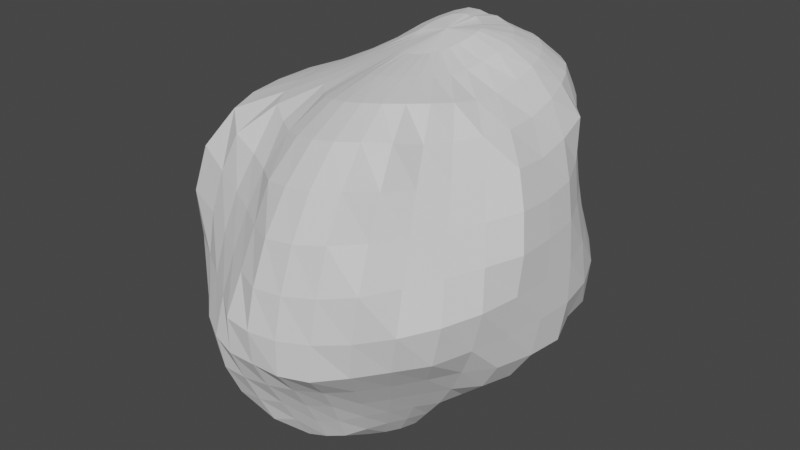 # Source: Meteroid.blend  (saved by Blender 3.6.11; exported with 4.5.12 LTS)
import bpy
from mathutils import Matrix  # noqa: F401  (used for matrix-valued properties, if any)

bpy.ops.wm.read_factory_settings(use_empty=True)
scene = bpy.context.scene
scene.name = 'Scene'

# ---- collections
col_collection = bpy.data.collections.new('Collection'); scene.collection.children.link(col_collection)

# ---- node groups
ng_auto_smooth = bpy.data.node_groups.new('Auto Smooth', 'GeometryNodeTree')
_s = ng_auto_smooth.interface.new_socket(name='Geometry', in_out='OUTPUT', socket_type='NodeSocketGeometry')
_s = ng_auto_smooth.interface.new_socket(name='Geometry', in_out='INPUT', socket_type='NodeSocketGeometry')
_s = ng_auto_smooth.interface.new_socket(name='Angle', in_out='INPUT', socket_type='NodeSocketFloat')
_s.subtype = 'ANGLE'
_s.min_value = 0.0
_s.max_value = 3.142
ng_auto_smooth.is_modifier = True
_N = ng_auto_smooth.nodes; _L = ng_auto_smooth.links
n0 = _N.new('NodeGroupOutput'); n0.name = 'Group Output'; n0.location = (480, -100)
n1 = _N.new('NodeGroupInput'); n1.name = 'Group Input'; n1.location = (-420, -300)
n2 = _N.new('NodeGroupInput'); n2.name = 'Group Input.001'; n2.location = (-60, -100)
n3 = _N.new('GeometryNodeSetShadeSmooth'); n3.name = 'Set Shade Smooth'; n3.location = (120, -100)
n3.domain = 'EDGE'
n4 = _N.new('GeometryNodeSetShadeSmooth'); n4.name = 'Set Shade Smooth.001'; n4.location = (300, -100)
n5 = _N.new('GeometryNodeInputMeshEdgeAngle'); n5.name = 'Edge Angle'; n5.location = (-420, -220)
n6 = _N.new('GeometryNodeInputEdgeSmooth'); n6.name = 'Is Edge Smooth'; n6.location = (-60, -160)
n7 = _N.new('GeometryNodeInputShadeSmooth'); n7.name = 'Is Face Smooth'; n7.location = (-240, -340)
n8 = _N.new('FunctionNodeBooleanMath'); n8.name = 'Boolean Math'; n8.location = (-60, -220)
n9 = _N.new('FunctionNodeCompare'); n9.name = 'Compare'; n9.location = (-240, -180)
n9.operation = 'LESS_EQUAL'
_L.new(n5.outputs[0], n9.inputs[0])
_L.new(n4.outputs[0], n0.inputs[0])
_L.new(n1.outputs[1], n9.inputs[1])
_L.new(n9.outputs[0], n8.inputs[0])
_L.new(n7.outputs[0], n8.inputs[1])
_L.new(n2.outputs[0], n3.inputs[0])
_L.new(n6.outputs[0], n3.inputs[1])
_L.new(n3.outputs[0], n4.inputs[0])
_L.new(n8.outputs[0], n3.inputs[2])
n0.is_active_output = True

# ---- world
world_world = bpy.data.worlds.new('World'); scene.world = world_world
world_world.use_nodes = True; world_world.node_tree.nodes.clear()
_N = world_world.node_tree.nodes; _L = world_world.node_tree.links
n0 = _N.new('ShaderNodeOutputWorld'); n0.name = 'World Output'; n0.location = (300, 300)
n1 = _N.new('ShaderNodeBackground'); n1.name = 'Background'; n1.location = (10, 300)
n1.inputs[0].default_value = (0.05088, 0.05088, 0.05088, 1.0)
_L.new(n1.outputs[0], n0.inputs[0])
n0.is_active_output = True
world_world.color = (0.05088, 0.05088, 0.05088)
world_world.use_sun_shadow = False
world_world.sun_shadow_jitter_overblur = 0.0

# ---- meshes
me_sphere_001 = bpy.data.meshes.new('Sphere.001')
me_sphere_001.from_pydata([(0.04573, 0.9738, 1.154), (0.02849, 1.271, 0.7782), (0.00972, 1.354, 0.3071), (0.006259, 1.299, 0.06054), (0.007338, 1.256, -0.1826), (0.02245, 1.134, -0.6556), (0.0769, 0.5248, 1.312), (0.1149, 0.751, 1.259), (0.1442, 0.9506, 1.154), (0.1647, 1.117, 0.9904), (0.1795, 1.243, 0.7866), (0.1902, 1.355, 0.5612), (0.1839, 1.312, 0.3083), (0.1845, 1.263, 0.05745), (0.1899, 1.227, -0.1901), (0.1967, 1.19, -0.4348), (0.2028, 1.121, -0.6779), (0.2109, 0.9206, -0.9097), (0.1968, 0.6758, -1.089), (0.1495, 0.3902, -1.197), (0.07031, 0.07949, -1.247), (0.1088, 0.506, 1.307), (0.178, 0.7176, 1.255), (0.2396, 0.9108, 1.159), (0.2888, 1.07, 1.002), (0.3254, 1.186, 0.7965), (0.3467, 1.262, 0.5607), (0.3503, 1.259, 0.3062), (0.3579, 1.214, 0.05108), (0.3711, 1.198, -0.2007), (0.3814, 1.193, -0.4502), (0.3847, 1.064, -0.7102), (0.3704, 0.8745, -0.9426), (0.3212, 0.6387, -1.114), (0.2186, 0.3495, -1.19), (0.1109, 0.06379, -1.247), (0.1382, 0.4815, 1.304), (0.2379, 0.6754, 1.257), (0.3281, 0.8493, 1.162), (0.4076, 1.002, 1.016), (0.4631, 1.098, 0.8054), (0.4767, 1.104, 0.5504), (0.4964, 1.112, 0.295), (0.5258, 1.138, 0.04131), (0.5551, 1.155, -0.2134), (0.567, 1.096, -0.4813), (0.5596, 0.9647, -0.7492), (0.5194, 0.7898, -0.9759), (0.4269, 0.5632, -1.126), (0.275, 0.2893, -1.181), (0.1422, 0.03487, -1.244), (0.1666, 0.4546, 1.308), (0.2912, 0.6177, 1.255), (0.4067, 0.7648, 1.159), (0.5131, 0.8975, 1.019), (0.5758, 0.9529, 0.7985), (0.6001, 0.9441, 0.5401), (0.632, 0.9475, 0.2818), (0.6741, 0.9687, 0.02308), (0.7285, 1.012, -0.2363), (0.7374, 0.9382, -0.5207), (0.7105, 0.8197, -0.7829), (0.5844, 0.623, -0.9399), (0.4446, 0.4156, -1.06), (0.3012, 0.2027, -1.152), (0.1599, -0.007086, -1.232), (0.1907, 0.4195, 1.31), (0.3398, 0.551, 1.26), (0.476, 0.6624, 1.157), (0.6023, 0.7615, 1.012), (0.6789, 0.7908, 0.7891), (0.7156, 0.771, 0.5294), (0.7571, 0.7644, 0.2687), (0.8093, 0.7759, 0.004982), (0.8743, 0.8032, -0.2667), (0.8746, 0.7369, -0.5528), (0.7531, 0.5923, -0.7426), (0.6084, 0.4335, -0.8914), (0.4628, 0.2715, -1.018), (0.3168, 0.1078, -1.126), (0.1704, -0.05518, -1.221), (0.0284, 0.2635, 1.305), (0.2113, 0.3789, 1.313), (0.3794, 0.4685, 1.259), (0.5345, 0.541, 1.153), (0.6745, 0.5978, 0.9965), (0.7983, 0.6415, 0.7974), (0.8259, 0.5844, 0.5197), (0.8709, 0.5619, 0.2581), (0.9312, 0.5663, -0.005375), (0.9766, 0.5526, -0.2877), (0.9169, 0.4732, -0.5338), (0.7832, 0.363, -0.7144), (0.6324, 0.2469, -0.8642), (0.4808, 0.129, -0.9951), (0.33, 0.01095, -1.111), (0.1791, -0.1059, -1.214), (0.2244, 0.3286, 1.311), (0.4085, 0.3713, 1.255), (0.5792, 0.3978, 1.143), (0.7279, 0.4057, 0.9713), (0.8424, 0.3915, 0.7429), (0.9184, 0.3622, 0.4936), (0.9693, 0.3325, 0.2493), (1.006, 0.3029, -0.0101), (1.025, 0.2705, -0.2891), (1.0, 0.2265, -0.5565), (0.8272, 0.1396, -0.7144), (0.6566, 0.06207, -0.8555), (0.4964, -0.01364, -0.9863), (0.3415, -0.08795, -1.106), (0.1887, -0.1591, -1.215), (0.2276, 0.2692, 1.302), (0.4199, 0.2544, 1.238), (0.5957, 0.2196, 1.108), (0.7477, 0.168, 0.9264), (0.8718, 0.1147, 0.717), (0.9605, 0.07031, 0.4946), (1.01, 0.03113, 0.2575), (1.028, -0.003138, -0.0003452), (1.022, -0.03245, -0.2705), (0.9878, -0.06172, -0.5305), (0.8604, -0.09338, -0.7256), (0.6693, -0.1246, -0.8563), (0.5032, -0.1582, -0.9863), (0.3496, -0.1905, -1.11), (0.1999, -0.2167, -1.225), (0.2211, 0.2047, 1.288), (0.4108, 0.12, 1.207), (0.595, 0.01726, 1.084), (0.7676, -0.08792, 0.933), (0.9017, -0.1725, 0.7519), (0.9876, -0.2362, 0.5322), (1.037, -0.2874, 0.286), (1.026, -0.3174, 0.019), (0.9899, -0.3374, -0.2491), (0.9338, -0.3515, -0.5), (0.8127, -0.326, -0.7019), (0.6453, -0.3093, -0.8497), (0.4942, -0.3046, -0.99), (0.3524, -0.2995, -1.122), (0.2002, -0.279, -1.233), (0.2072, 0.1402, 1.272), (0.3932, -0.01389, 1.19), (0.5915, -0.1826, 1.097), (0.7356, -0.308, 0.9522), (0.8124, -0.383, 0.7431), (0.8846, -0.4637, 0.5209), (0.9472, -0.5456, 0.2846), (0.997, -0.6223, 0.03487), (0.9342, -0.6256, -0.2413), (0.8264, -0.5693, -0.4654), (0.7131, -0.5192, -0.6652), (0.5972, -0.4827, -0.8443), (0.4743, -0.4517, -1.001), (0.3592, -0.4251, -1.149), (0.1809, -0.3374, -1.231), (0.1869, 0.07944, 1.258), (0.3678, -0.1375, 1.189), (0.571, -0.365, 1.13), (0.6577, -0.4826, 0.953), (0.7271, -0.5872, 0.7471), (0.7907, -0.6897, 0.5232), (0.8525, -0.7932, 0.2866), (0.9158, -0.8974, 0.04042), (0.8452, -0.8836, -0.2476), (0.7233, -0.7789, -0.4543), (0.6157, -0.6984, -0.6491), (0.5145, -0.635, -0.8299), (0.4171, -0.5824, -0.9972), (0.3199, -0.5339, -1.151), (0.1552, -0.3909, -1.23), (0.1614, 0.02613, 1.247), (0.331, -0.244, 1.197), (0.5225, -0.5199, 1.159), (0.594, -0.6673, 0.9805), (0.6476, -0.7934, 0.7688), (0.6984, -0.9145, 0.5381), (0.7508, -1.035, 0.295), (0.7803, -1.124, 0.02774), (0.7067, -1.083, -0.2473), (0.6041, -0.9621, -0.4538), (0.5115, -0.8599, -0.6467), (0.4267, -0.7751, -0.8281), (0.3475, -0.7017, -0.9982), (0.2648, -0.6235, -1.152), (0.1237, -0.4377, -1.231), (0.1309, -0.01702, 1.239), (0.2796, -0.3279, 1.204), (0.4453, -0.6394, 1.173), (0.547, -0.8724, 1.041), (0.5706, -1.004, 0.8094), (0.6045, -1.14, 0.5654), (0.6555, -1.29, 0.3175), (0.6061, -1.298, 0.003331), (0.5514, -1.26, -0.2632), (0.4724, -1.123, -0.4651), (0.3974, -1.002, -0.6545), (0.3326, -0.9031, -0.8373), (0.275, -0.8178, -1.011), (0.2009, -0.6965, -1.156), (0.08718, -0.4762, -1.234), (0.09596, -0.04829, 1.233), (0.2139, -0.3861, 1.205), (0.3441, -0.7197, 1.173), (0.4376, -1.003, 1.062), (0.4829, -1.211, 0.8619), (0.4837, -1.34, 0.5906), (0.4519, -1.402, 0.2812), (0.4119, -1.42, -0.02114), (0.381, -1.411, -0.2853), (0.3212, -1.244, -0.4763), (0.272, -1.119, -0.6681), (0.2303, -1.016, -0.8545), (0.1953, -0.9297, -1.034), (0.1293, -0.7507, -1.163), (0.04676, -0.505, -1.238), (0.05766, -0.06676, 1.227), (0.1368, -0.4168, 1.2), (0.2256, -0.7589, 1.159), (0.2807, -1.047, 1.037), (0.2945, -1.257, 0.8269), (0.2748, -1.389, 0.5506), (0.239, -1.46, 0.2475), (0.2101, -1.492, -0.03886), (0.1929, -1.479, -0.289), (0.1593, -1.324, -0.4863), (0.1308, -1.197, -0.6801), (0.1091, -1.091, -0.8682), (0.09295, -0.9953, -1.048), (0.05016, -0.7849, -1.172), (0.003618, -0.5231, -1.242), (0.01732, -0.07211, 1.223), (0.05247, -0.4198, 1.189), (0.09669, -0.7572, 1.135), (0.1141, -1.041, 1.003), (0.09949, -1.25, 0.7873), (0.06385, -1.386, 0.5132), (0.02726, -1.467, 0.2225), (0.006269, -1.512, -0.0492), (0.0002001, -1.484, -0.288), (-0.008749, -1.373, -0.4987), (-0.01747, -1.255, -0.6973), (-0.02056, -1.147, -0.8876), (-0.02, -1.033, -1.064), (-0.03414, -0.7978, -1.181), (-0.04097, -0.5301, -1.248), (-0.02209, -0.06425, 1.22), (-0.03447, -0.3966, 1.172), (-0.03562, -0.717, 1.105), (-0.05409, -0.9889, 0.9639), (-0.09325, -1.191, 0.7475), (-0.1333, -1.28, 0.4899), (-0.1689, -1.374, 0.2202), (-0.1987, -1.481, -0.05255), (-0.1955, -1.481, -0.2931), (-0.1865, -1.392, -0.5115), (-0.1746, -1.295, -0.7197), (-0.1578, -1.2, -0.9164), (-0.1424, -1.02, -1.077), (-0.1208, -0.7891, -1.192), (-0.08556, -0.5257, -1.253), (-0.05568, -0.04128, 1.22), (-0.1118, -0.3396, 1.15), (-0.164, -0.6423, 1.071), (-0.2161, -0.8946, 0.9237), (-0.2812, -1.048, 0.717), (-0.3305, -1.153, 0.4804), (-0.3659, -1.248, 0.225), (-0.3874, -1.338, -0.03689), (-0.394, -1.414, -0.2918), (-0.3726, -1.378, -0.5243), (-0.3444, -1.291, -0.741), (-0.3097, -1.155, -0.9341), (-0.2658, -0.9767, -1.092), (-0.2064, -0.759, -1.203), (-0.1286, -0.5101, -1.258), (-0.08604, -0.005069, 1.219), (-0.1812, -0.2618, 1.133), (-0.2798, -0.5234, 1.036), (-0.3798, -0.7771, 0.9042), (-0.4807, -0.9355, 0.7194), (-0.5416, -1.038, 0.4896), (-0.5768, -1.126, 0.2361), (-0.5904, -1.206, -0.02762), (-0.5942, -1.291, -0.2901), (-0.5636, -1.26, -0.5323), (-0.5193, -1.184, -0.7583), (-0.461, -1.064, -0.9547), (-0.3851, -0.904, -1.11), (-0.2873, -0.7086, -1.215), (-0.1682, -0.4841, -1.263), (-0.1144, 0.03855, 1.219), (-0.2468, -0.179, 1.128), (-0.3909, -0.4054, 1.031), (-0.5595, -0.6498, 0.9301), (-0.712, -0.8571, 0.7633), (-0.7782, -0.937, 0.5228), (-0.8095, -1.011, 0.2573), (-0.803, -1.069, -0.01951), (-0.7872, -1.123, -0.2933), (-0.7477, -1.101, -0.5481), (-0.6856, -1.038, -0.7817), (-0.6017, -0.9384, -0.9786), (-0.4937, -0.8047, -1.129), (-0.3593, -0.6395, -1.225), (-0.2026, -0.4484, -1.266), (-0.02105, -0.2337, -1.266), (-0.1392, 0.0863, 1.221), (-0.3007, -0.08733, 1.128), (-0.4772, -0.2694, 1.031), (-0.6802, -0.4659, 0.9306), (-0.9176, -0.6797, 0.8237), (-1.046, -0.8296, 0.5838), (-1.08, -0.9132, 0.2901), (-1.023, -0.9275, -0.0125), (-0.9558, -0.9167, -0.2992), (-0.9026, -0.8997, -0.5658), (-0.8262, -0.8561, -0.8046), (-0.7199, -0.7827, -1.0), (-0.5839, -0.6817, -1.144), (-0.4179, -0.5541, -1.233), (-0.2301, -0.4043, -1.268), (-0.1585, 0.1375, 1.226), (-0.3396, 0.01279, 1.132), (-0.537, -0.1189, 1.034), (-0.7611, -0.2607, 0.9328), (-1.023, -0.4161, 0.8307), (-1.154, -0.5336, 0.6006), (-1.198, -0.6243, 0.3141), (-1.077, -0.6231, 0.01233), (-1.004, -0.6305, -0.2739), (-0.9633, -0.6409, -0.5522), (-0.9227, -0.6422, -0.8163), (-0.8031, -0.6011, -1.011), (-0.6479, -0.539, -1.15), (-0.4593, -0.4553, -1.235), (-0.2491, -0.3535, -1.269), (-0.172, 0.1924, 1.237), (-0.3623, 0.1199, 1.142), (-0.5699, 0.04192, 1.04), (-0.8038, -0.04185, 0.9355), (-1.072, -0.1332, 0.8315), (-1.18, -0.2168, 0.5958), (-1.157, -0.2749, 0.3078), (-1.082, -0.3099, 0.02215), (-1.019, -0.3409, -0.2561), (-0.9776, -0.3718, -0.5306), (-0.9622, -0.4035, -0.8069), (-0.8417, -0.4, -1.004), (-0.6795, -0.3816, -1.145), (-0.4806, -0.3469, -1.231), (-0.2585, -0.2977, -1.267), (-0.1768, 0.2536, 1.26), (-0.3678, 0.2325, 1.157), (-0.5763, 0.2085, 1.049), (-0.8119, 0.1848, 0.9371), (-1.08, 0.1661, 0.8304), (-1.181, 0.1121, 0.5941), (-1.148, 0.05405, 0.2992), (-1.076, -0.0005816, 0.02463), (-1.011, -0.05141, -0.2422), (-0.9646, -0.1012, -0.5068), (-0.9445, -0.1509, -0.7748), (-0.8335, -0.1877, -0.9776), (-0.6764, -0.2155, -1.127), (-0.4804, -0.2329, -1.22), (-0.2576, -0.239, -1.264), (-0.1682, 0.3169, 1.279), (-0.3557, 0.3481, 1.179), (-0.5555, 0.3747, 1.061), (-0.7859, 0.4066, 0.9329), (-1.01, 0.4366, 0.7889), (-1.137, 0.4283, 0.564), (-1.152, 0.3812, 0.2724), (-1.063, 0.305, 0.01949), (-0.9849, 0.2371, -0.2304), (-0.9243, 0.1695, -0.4793), (-0.881, 0.1012, -0.7273), (-0.747, 0.01719, -0.9112), (-0.6075, -0.05441, -1.071), (-0.4583, -0.1173, -1.205), (-0.2466, -0.1796, -1.259), (-0.1511, 0.3771, 1.295), (-0.3309, 0.4682, 1.22), (-0.5036, 0.5351, 1.081), (-0.6901, 0.5946, 0.9202), (-0.8768, 0.6464, 0.7455), (-0.9372, 0.6165, 0.5239), (-0.9746, 0.5946, 0.2732), (-1.009, 0.5959, 0.02131), (-0.9403, 0.5254, -0.2194), (-0.8663, 0.4409, -0.4524), (-0.7787, 0.3292, -0.676), (-0.6549, 0.2057, -0.8609), (-0.5264, 0.09183, -1.023), (-0.3942, -0.01284, -1.164), (-0.2259, -0.1218, -1.254), (-0.1271, 0.4319, 1.31), (-0.2843, 0.5773, 1.252), (-0.4397, 0.6954, 1.126), (-0.5812, 0.7772, 0.9365), (-0.6973, 0.8066, 0.7355), (-0.7606, 0.7967, 0.5128), (-0.7994, 0.7844, 0.2751), (-0.8219, 0.7778, 0.03372), (-0.8181, 0.7707, -0.2042), (-0.7682, 0.6804, -0.4344), (-0.6897, 0.5524, -0.6519), (-0.5666, 0.384, -0.8327), (-0.447, 0.228, -0.9942), (-0.3275, 0.08023, -1.136), (-0.1965, -0.06772, -1.249), (-0.09745, 0.4786, 1.321), (-0.2261, 0.6707, 1.279), (-0.3559, 0.8308, 1.163), (-0.4736, 0.9408, 0.971), (-0.567, 0.9998, 0.7471), (-0.6086, 0.979, 0.5167), (-0.6404, 0.9684, 0.2807), (-0.661, 0.96, 0.04272), (-0.6701, 0.9501, -0.1937), (-0.6533, 0.8905, -0.4258), (-0.5875, 0.7524, -0.6413), (-0.4742, 0.5493, -0.823), (-0.3666, 0.3555, -0.9845), (-0.264, 0.1685, -1.126), (-0.1595, -0.01932, -1.245), (-0.06363, 0.512, 1.325), (-0.1597, 0.7411, 1.296), (-0.2581, 0.9182, 1.174), (-0.3498, 1.046, 0.9823), (-0.4328, 1.152, 0.7632), (-0.4662, 1.151, 0.5263), (-0.4924, 1.15, 0.2884), (-0.5117, 1.144, 0.05013), (-0.5299, 1.145, -0.1868), (-0.5133, 1.063, -0.4189), (-0.4594, 0.9092, -0.6379), (-0.374, 0.7037, -0.8316), (-0.2802, 0.4754, -0.9933), (-0.1971, 0.253, -1.134), (-0.1169, 0.0214, -1.242), (-0.02803, 0.5327, 1.326), (-0.0898, 0.7715, 1.287), (-0.1565, 0.9591, 1.164), (-0.221, 1.102, 0.9788), (-0.2793, 1.223, 0.7662), (-0.3287, 1.319, 0.5367), (-0.3508, 1.337, 0.2963), (-0.3611, 1.314, 0.05626), (-0.3723, 1.302, -0.182), (-0.3531, 1.191, -0.4143), (-0.3122, 1.027, -0.6383), (-0.2528, 0.8278, -0.8464), (-0.1808, 0.5863, -1.02), (-0.1197, 0.3343, -1.16), (-0.07062, 0.05275, -1.242), (0.007032, 0.5354, 1.316), (-0.02072, 0.7752, 1.27), (-0.05532, 0.9725, 1.153), (-0.09195, 1.13, 0.9759), (-0.1255, 1.261, 0.7696), (-0.1547, 1.365, 0.5434), (-0.172, 1.393, 0.3032), (-0.1765, 1.324, 0.0602), (-0.1794, 1.286, -0.1794), (-0.176, 1.26, -0.4134), (-0.1505, 1.103, -0.6432), (-0.1068, 0.8966, -0.8606), (-0.05995, 0.6538, -1.043), (-0.02961, 0.376, -1.17), (-0.02279, 0.07339, -1.243), (0.04368, 0.5401, 1.323), (0.04927, 0.7755, 1.271), (0.03719, 1.14, 0.9832), (0.0195, 1.388, 0.5547), (0.01257, 1.212, -0.4214), (0.04959, 0.9279, -0.8818), (0.0678, 0.6807, -1.065), (0.06081, 0.3946, -1.183), (0.02475, 0.08244, -1.245)], [], [(2, 476, 11, 12), (481, 480, 19, 20), (3, 2, 12, 13), (473, 81, 6), (307, 481, 20), (4, 3, 13, 14), (474, 473, 6, 7), (477, 4, 14, 15), (0, 474, 7, 8), (5, 477, 15, 16), (475, 0, 8, 9), (478, 5, 16, 17), (1, 475, 9, 10), (479, 478, 17, 18), (476, 1, 10, 11), (480, 479, 18, 19), (18, 17, 32, 33), (11, 10, 25, 26), (19, 18, 33, 34), (12, 11, 26, 27), (20, 19, 34, 35), (13, 12, 27, 28), (6, 81, 21), (307, 20, 35), (14, 13, 28, 29), (7, 6, 21, 22), (15, 14, 29, 30), (8, 7, 22, 23), (16, 15, 30, 31), (9, 8, 23, 24), (17, 16, 31, 32), (10, 9, 24, 25), (30, 29, 44, 45), (23, 22, 37, 38), (31, 30, 45, 46), (24, 23, 38, 39), (32, 31, 46, 47), (25, 24, 39, 40), (33, 32, 47, 48), (26, 25, 40, 41), (34, 33, 48, 49), (27, 26, 41, 42), (35, 34, 49, 50), (28, 27, 42, 43), (21, 81, 36), (307, 35, 50), (29, 28, 43, 44), (22, 21, 36, 37), (49, 48, 63, 64), (42, 41, 56, 57), (50, 49, 64, 65), (43, 42, 57, 58), (36, 81, 51), (307, 50, 65), (44, 43, 58, 59), (37, 36, 51, 52), (45, 44, 59, 60), (38, 37, 52, 53), (46, 45, 60, 61), (39, 38, 53, 54), (47, 46, 61, 62), (40, 39, 54, 55), (48, 47, 62, 63), (41, 40, 55, 56), (53, 52, 67, 68), (61, 60, 75, 76), (54, 53, 68, 69), (62, 61, 76, 77), (55, 54, 69, 70), (63, 62, 77, 78), (56, 55, 70, 71), (64, 63, 78, 79), (57, 56, 71, 72), (65, 64, 79, 80), (58, 57, 72, 73), (51, 81, 66), (307, 65, 80), (59, 58, 73, 74), (52, 51, 66, 67), (60, 59, 74, 75), (72, 71, 87, 88), (80, 79, 95, 96), (73, 72, 88, 89), (66, 81, 82), (307, 80, 96), (74, 73, 89, 90), (67, 66, 82, 83), (75, 74, 90, 91), (68, 67, 83, 84), (76, 75, 91, 92), (69, 68, 84, 85), (77, 76, 92, 93), (70, 69, 85, 86), (78, 77, 93, 94), (71, 70, 86, 87), (79, 78, 94, 95), (92, 91, 106, 107), (85, 84, 99, 100), (93, 92, 107, 108), (86, 85, 100, 101), (94, 93, 108, 109), (87, 86, 101, 102), (95, 94, 109, 110), (88, 87, 102, 103), (96, 95, 110, 111), (89, 88, 103, 104), (82, 81, 97), (307, 96, 111), (90, 89, 104, 105), (83, 82, 97, 98), (91, 90, 105, 106), (84, 83, 98, 99), (111, 110, 125, 126), (104, 103, 118, 119), (97, 81, 112), (307, 111, 126), (105, 104, 119, 120), (98, 97, 112, 113), (106, 105, 120, 121), (99, 98, 113, 114), (107, 106, 121, 122), (100, 99, 114, 115), (108, 107, 122, 123), (101, 100, 115, 116), (109, 108, 123, 124), (102, 101, 116, 117), (110, 109, 124, 125), (103, 102, 117, 118), (115, 114, 129, 130), (123, 122, 137, 138), (116, 115, 130, 131), (124, 123, 138, 139), (117, 116, 131, 132), (125, 124, 139, 140), (118, 117, 132, 133), (126, 125, 140, 141), (119, 118, 133, 134), (112, 81, 127), (307, 126, 141), (120, 119, 134, 135), (113, 112, 127, 128), (121, 120, 135, 136), (114, 113, 128, 129), (122, 121, 136, 137), (134, 133, 148, 149), (127, 81, 142), (307, 141, 156), (135, 134, 149, 150), (128, 127, 142, 143), (136, 135, 150, 151), (129, 128, 143, 144), (137, 136, 151, 152), (130, 129, 144, 145), (138, 137, 152, 153), (131, 130, 145, 146), (139, 138, 153, 154), (132, 131, 146, 147), (140, 139, 154, 155), (133, 132, 147, 148), (141, 140, 155, 156), (153, 152, 167, 168), (146, 145, 160, 161), (154, 153, 168, 169), (147, 146, 161, 162), (155, 154, 169, 170), (148, 147, 162, 163), (156, 155, 170, 171), (149, 148, 163, 164), (142, 81, 157), (307, 156, 171), (150, 149, 164, 165), (143, 142, 157, 158), (151, 150, 165, 166), (144, 143, 158, 159), (152, 151, 166, 167), (145, 144, 159, 160), (307, 171, 186), (165, 164, 179, 180), (158, 157, 172, 173), (166, 165, 180, 181), (159, 158, 173, 174), (167, 166, 181, 182), (160, 159, 174, 175), (168, 167, 182, 183), (161, 160, 175, 176), (169, 168, 183, 184), (162, 161, 176, 177), (170, 169, 184, 185), (163, 162, 177, 178), (171, 170, 185, 186), (164, 163, 178, 179), (157, 81, 172), (184, 183, 198, 199), (177, 176, 191, 192), (185, 184, 199, 200), (178, 177, 192, 193), (186, 185, 200, 201), (179, 178, 193, 194), (172, 81, 187), (307, 186, 201), (180, 179, 194, 195), (173, 172, 187, 188), (181, 180, 195, 196), (174, 173, 188, 189), (182, 181, 196, 197), (175, 174, 189, 190), (183, 182, 197, 198), (176, 175, 190, 191), (188, 187, 202, 203), (196, 195, 210, 211), (189, 188, 203, 204), (197, 196, 211, 212), (190, 189, 204, 205), (198, 197, 212, 213), (191, 190, 205, 206), (199, 198, 213, 214), (192, 191, 206, 207), (200, 199, 214, 215), (193, 192, 207, 208), (201, 200, 215, 216), (194, 193, 208, 209), (187, 81, 202), (307, 201, 216), (195, 194, 209, 210), (207, 206, 221, 222), (215, 214, 229, 230), (208, 207, 222, 223), (216, 215, 230, 231), (209, 208, 223, 224), (202, 81, 217), (307, 216, 231), (210, 209, 224, 225), (203, 202, 217, 218), (211, 210, 225, 226), (204, 203, 218, 219), (212, 211, 226, 227), (205, 204, 219, 220), (213, 212, 227, 228), (206, 205, 220, 221), (214, 213, 228, 229), (226, 225, 240, 241), (219, 218, 233, 234), (227, 226, 241, 242), (220, 219, 234, 235), (228, 227, 242, 243), (221, 220, 235, 236), (229, 228, 243, 244), (222, 221, 236, 237), (230, 229, 244, 245), (223, 222, 237, 238), (231, 230, 245, 246), (224, 223, 238, 239), (217, 81, 232), (307, 231, 246), (225, 224, 239, 240), (218, 217, 232, 233), (245, 244, 259, 260), (238, 237, 252, 253), (246, 245, 260, 261), (239, 238, 253, 254), (232, 81, 247), (307, 246, 261), (240, 239, 254, 255), (233, 232, 247, 248), (241, 240, 255, 256), (234, 233, 248, 249), (242, 241, 256, 257), (235, 234, 249, 250), (243, 242, 257, 258), (236, 235, 250, 251), (244, 243, 258, 259), (237, 236, 251, 252), (249, 248, 263, 264), (257, 256, 271, 272), (250, 249, 264, 265), (258, 257, 272, 273), (251, 250, 265, 266), (259, 258, 273, 274), (252, 251, 266, 267), (260, 259, 274, 275), (253, 252, 267, 268), (261, 260, 275, 276), (254, 253, 268, 269), (247, 81, 262), (307, 261, 276), (255, 254, 269, 270), (248, 247, 262, 263), (256, 255, 270, 271), (268, 267, 282, 283), (276, 275, 290, 291), (269, 268, 283, 284), (262, 81, 277), (307, 276, 291), (270, 269, 284, 285), (263, 262, 277, 278), (271, 270, 285, 286), (264, 263, 278, 279), (272, 271, 286, 287), (265, 264, 279, 280), (273, 272, 287, 288), (266, 265, 280, 281), (274, 273, 288, 289), (267, 266, 281, 282), (275, 274, 289, 290), (287, 286, 301, 302), (280, 279, 294, 295), (288, 287, 302, 303), (281, 280, 295, 296), (289, 288, 303, 304), (282, 281, 296, 297), (290, 289, 304, 305), (283, 282, 297, 298), (291, 290, 305, 306), (284, 283, 298, 299), (277, 81, 292), (307, 291, 306), (285, 284, 299, 300), (278, 277, 292, 293), (286, 285, 300, 301), (279, 278, 293, 294), (306, 305, 321, 322), (299, 298, 314, 315), (292, 81, 308), (307, 306, 322), (300, 299, 315, 316), (293, 292, 308, 309), (301, 300, 316, 317), (294, 293, 309, 310), (302, 301, 317, 318), (295, 294, 310, 311), (303, 302, 318, 319), (296, 295, 311, 312), (304, 303, 319, 320), (297, 296, 312, 313), (305, 304, 320, 321), (298, 297, 313, 314), (319, 318, 333, 334), (312, 311, 326, 327), (320, 319, 334, 335), (313, 312, 327, 328), (321, 320, 335, 336), (314, 313, 328, 329), (322, 321, 336, 337), (315, 314, 329, 330), (308, 81, 323), (307, 322, 337), (316, 315, 330, 331), (309, 308, 323, 324), (317, 316, 331, 332), (310, 309, 324, 325), (318, 317, 332, 333), (311, 310, 325, 326), (323, 81, 338), (307, 337, 352), (331, 330, 345, 346), (324, 323, 338, 339), (332, 331, 346, 347), (325, 324, 339, 340), (333, 332, 347, 348), (326, 325, 340, 341), (334, 333, 348, 349), (327, 326, 341, 342), (335, 334, 349, 350), (328, 327, 342, 343), (336, 335, 350, 351), (329, 328, 343, 344), (337, 336, 351, 352), (330, 329, 344, 345), (342, 341, 356, 357), (350, 349, 364, 365), (343, 342, 357, 358), (351, 350, 365, 366), (344, 343, 358, 359), (352, 351, 366, 367), (345, 344, 359, 360), (338, 81, 353), (307, 352, 367), (346, 345, 360, 361), (339, 338, 353, 354), (347, 346, 361, 362), (340, 339, 354, 355), (348, 347, 362, 363), (341, 340, 355, 356), (349, 348, 363, 364), (361, 360, 375, 376), (354, 353, 368, 369), (362, 361, 376, 377), (355, 354, 369, 370), (363, 362, 377, 378), (356, 355, 370, 371), (364, 363, 378, 379), (357, 356, 371, 372), (365, 364, 379, 380), (358, 357, 372, 373), (366, 365, 380, 381), (359, 358, 373, 374), (367, 366, 381, 382), (360, 359, 374, 375), (353, 81, 368), (307, 367, 382), (380, 379, 394, 395), (373, 372, 387, 388), (381, 380, 395, 396), (374, 373, 388, 389), (382, 381, 396, 397), (375, 374, 389, 390), (368, 81, 383), (307, 382, 397), (376, 375, 390, 391), (369, 368, 383, 384), (377, 376, 391, 392), (370, 369, 384, 385), (378, 377, 392, 393), (371, 370, 385, 386), (379, 378, 393, 394), (372, 371, 386, 387), (384, 383, 398, 399), (392, 391, 406, 407), (385, 384, 399, 400), (393, 392, 407, 408), (386, 385, 400, 401), (394, 393, 408, 409), (387, 386, 401, 402), (395, 394, 409, 410), (388, 387, 402, 403), (396, 395, 410, 411), (389, 388, 403, 404), (397, 396, 411, 412), (390, 389, 404, 405), (383, 81, 398), (307, 397, 412), (391, 390, 405, 406), (403, 402, 417, 418), (411, 410, 425, 426), (404, 403, 418, 419), (412, 411, 426, 427), (405, 404, 419, 420), (398, 81, 413), (307, 412, 427), (406, 405, 420, 421), (399, 398, 413, 414), (407, 406, 421, 422), (400, 399, 414, 415), (408, 407, 422, 423), (401, 400, 415, 416), (409, 408, 423, 424), (402, 401, 416, 417), (410, 409, 424, 425), (422, 421, 436, 437), (415, 414, 429, 430), (423, 422, 437, 438), (416, 415, 430, 431), (424, 423, 438, 439), (417, 416, 431, 432), (425, 424, 439, 440), (418, 417, 432, 433), (426, 425, 440, 441), (419, 418, 433, 434), (427, 426, 441, 442), (420, 419, 434, 435), (413, 81, 428), (307, 427, 442), (421, 420, 435, 436), (414, 413, 428, 429), (441, 440, 455, 456), (434, 433, 448, 449), (442, 441, 456, 457), (435, 434, 449, 450), (428, 81, 443), (307, 442, 457), (436, 435, 450, 451), (429, 428, 443, 444), (437, 436, 451, 452), (430, 429, 444, 445), (438, 437, 452, 453), (431, 430, 445, 446), (439, 438, 453, 454), (432, 431, 446, 447), (440, 439, 454, 455), (433, 432, 447, 448), (453, 452, 467, 468), (446, 445, 460, 461), (454, 453, 468, 469), (447, 446, 461, 462), (455, 454, 469, 470), (448, 447, 462, 463), (456, 455, 470, 471), (449, 448, 463, 464), (457, 456, 471, 472), (450, 449, 464, 465), (443, 81, 458), (307, 457, 472), (451, 450, 465, 466), (444, 443, 458, 459), (452, 451, 466, 467), (445, 444, 459, 460), (472, 471, 480, 481), (465, 464, 2, 3), (458, 81, 473), (307, 472, 481), (466, 465, 3, 4), (459, 458, 473, 474), (467, 466, 4, 477), (460, 459, 474, 0), (468, 467, 477, 5), (461, 460, 0, 475), (469, 468, 5, 478), (462, 461, 475, 1), (470, 469, 478, 479), (463, 462, 1, 476), (471, 470, 479, 480), (464, 463, 476, 2)])
_uv = me_sphere_001.uv_layers.new(name='UVMap')
_uv.uv.foreach_set('vector', [0.5216, 0.1162, 0.5266, 0.08263, 0.5542, 0.08471, 0.5498, 0.1172, 0.529, 0.4348, 0.5286, 0.4014, 0.5425, 0.4038, 0.5361, 0.4354, 0.5185, 0.1549, 0.5216, 0.1162, 0.5498, 0.1172, 0.5472, 0.1573, 0.1907, 0.1255, 0.1904, 0.1694, 0.1858, 0.128, 0.5284, 0.463, 0.529, 0.4348, 0.5361, 0.4354, 0.5158, 0.1919, 0.5185, 0.1549, 0.5472, 0.1573, 0.5448, 0.1944, 0.1945, 0.08995, 0.1907, 0.1255, 0.1858, 0.128, 0.1845, 0.09375, 0.5137, 0.2281, 0.5158, 0.1919, 0.5448, 0.1944, 0.5423, 0.2296, 0.2017, 0.06202, 0.1945, 0.08995, 0.1845, 0.09375, 0.1863, 0.06512, 0.5143, 0.2694, 0.5137, 0.2281, 0.5423, 0.2296, 0.5426, 0.2739, 0.2114, 0.04066, 0.2017, 0.06202, 0.1863, 0.06512, 0.1911, 0.04332, 0.5197, 0.3171, 0.5143, 0.2694, 0.5426, 0.2739, 0.5447, 0.3218, 0.534, 0.06133, 0.5414, 0.04372, 0.562, 0.04481, 0.5584, 0.06269, 0.5252, 0.3621, 0.5197, 0.3171, 0.5447, 0.3218, 0.5452, 0.3661, 0.5266, 0.08263, 0.534, 0.06133, 0.5584, 0.06269, 0.5542, 0.08471, 0.5286, 0.4014, 0.5252, 0.3621, 0.5452, 0.3661, 0.5425, 0.4038, 0.5452, 0.3661, 0.5447, 0.3218, 0.5703, 0.3303, 0.5652, 0.3727, 0.5542, 0.08471, 0.5584, 0.06269, 0.5827, 0.06621, 0.5808, 0.09256, 0.5425, 0.4038, 0.5452, 0.3661, 0.5652, 0.3727, 0.5559, 0.4078, 0.5498, 0.1172, 0.5542, 0.08471, 0.5808, 0.09256, 0.5774, 0.1249, 0.5361, 0.4354, 0.5425, 0.4038, 0.5559, 0.4078, 0.543, 0.437, 0.5472, 0.1573, 0.5498, 0.1172, 0.5774, 0.1249, 0.5755, 0.1628, 0.1858, 0.128, 0.1904, 0.1694, 0.1808, 0.1309, 0.5284, 0.463, 0.5361, 0.4354, 0.543, 0.437, 0.5448, 0.1944, 0.5472, 0.1573, 0.5755, 0.1628, 0.5741, 0.1991, 0.1845, 0.09375, 0.1858, 0.128, 0.1808, 0.1309, 0.1746, 0.09875, 0.5423, 0.2296, 0.5448, 0.1944, 0.5741, 0.1991, 0.5722, 0.2355, 0.1863, 0.06512, 0.1845, 0.09375, 0.1746, 0.09875, 0.1709, 0.07071, 0.5426, 0.2739, 0.5423, 0.2296, 0.5722, 0.2355, 0.5719, 0.2832, 0.1911, 0.04332, 0.1863, 0.06512, 0.1709, 0.07071, 0.171, 0.04964, 0.5447, 0.3218, 0.5426, 0.2739, 0.5719, 0.2832, 0.5703, 0.3303, 0.5584, 0.06269, 0.562, 0.04481, 0.5827, 0.04723, 0.5827, 0.06621, 0.5722, 0.2355, 0.5741, 0.1991, 0.6042, 0.2065, 0.6033, 0.2496, 0.1709, 0.07071, 0.1746, 0.09875, 0.1647, 0.105, 0.1564, 0.07978, 0.5719, 0.2832, 0.5722, 0.2355, 0.6033, 0.2496, 0.6009, 0.2969, 0.171, 0.04964, 0.1709, 0.07071, 0.1564, 0.07978, 0.1513, 0.05934, 0.5703, 0.3303, 0.5719, 0.2832, 0.6009, 0.2969, 0.595, 0.342, 0.8035, 0.5289, 0.8354, 0.5476, 0.8301, 0.5567, 0.7962, 0.5408, 0.5652, 0.3727, 0.5703, 0.3303, 0.595, 0.342, 0.584, 0.3813, 0.5808, 0.09256, 0.5827, 0.06621, 0.6064, 0.07237, 0.6052, 0.1055, 0.5559, 0.4078, 0.5652, 0.3727, 0.584, 0.3813, 0.568, 0.4129, 0.5774, 0.1249, 0.5808, 0.09256, 0.6052, 0.1055, 0.6041, 0.1394, 0.543, 0.437, 0.5559, 0.4078, 0.568, 0.4129, 0.5493, 0.4394, 0.5755, 0.1628, 0.5774, 0.1249, 0.6041, 0.1394, 0.6037, 0.173, 0.1808, 0.1309, 0.1904, 0.1694, 0.1761, 0.1347, 0.5284, 0.463, 0.543, 0.437, 0.5493, 0.4394, 0.5741, 0.1991, 0.5755, 0.1628, 0.6037, 0.173, 0.6042, 0.2065, 0.1746, 0.09875, 0.1808, 0.1309, 0.1761, 0.1347, 0.1647, 0.105, 0.7951, 0.4676, 0.7657, 0.485, 0.7593, 0.4696, 0.79, 0.4582, 0.7191, 0.5351, 0.7579, 0.5377, 0.7486, 0.559, 0.7082, 0.5585, 0.8268, 0.443, 0.7951, 0.4676, 0.79, 0.4582, 0.8232, 0.4398, 0.68, 0.532, 0.7191, 0.5351, 0.7082, 0.5585, 0.6676, 0.5564, 0.1761, 0.1347, 0.1904, 0.1694, 0.1712, 0.1386, 0.86, 0.4157, 0.8268, 0.443, 0.8232, 0.4398, 0.6409, 0.5289, 0.68, 0.532, 0.6676, 0.5564, 0.6263, 0.5514, 0.1647, 0.105, 0.1761, 0.1347, 0.1712, 0.1386, 0.1559, 0.1138, 0.6033, 0.2496, 0.6042, 0.2065, 0.6342, 0.223, 0.6329, 0.268, 0.1564, 0.07978, 0.1647, 0.105, 0.1559, 0.1138, 0.1434, 0.09266, 0.6009, 0.2969, 0.6033, 0.2496, 0.6329, 0.268, 0.6279, 0.3138, 0.8301, 0.5567, 0.8556, 0.5819, 0.8502, 0.5941, 0.8238, 0.5716, 0.595, 0.342, 0.6009, 0.2969, 0.6279, 0.3138, 0.6175, 0.3559, 0.7962, 0.5408, 0.8301, 0.5567, 0.8238, 0.5716, 0.7888, 0.558, 0.584, 0.3813, 0.595, 0.342, 0.6175, 0.3559, 0.596, 0.3875, 0.6052, 0.1055, 0.6064, 0.07237, 0.629, 0.08164, 0.6293, 0.1182, 0.1434, 0.09266, 0.1559, 0.1138, 0.1474, 0.1239, 0.1315, 0.1084, 0.6279, 0.3138, 0.6329, 0.268, 0.6588, 0.289, 0.6509, 0.3323, 0.8238, 0.5716, 0.8502, 0.5941, 0.8452, 0.6093, 0.8168, 0.5918, 0.6175, 0.3559, 0.6279, 0.3138, 0.6509, 0.3323, 0.6273, 0.365, 0.7888, 0.558, 0.8238, 0.5716, 0.8168, 0.5918, 0.7816, 0.5791, 0.7593, 0.4696, 0.7256, 0.4817, 0.7239, 0.4567, 0.7567, 0.4521, 0.7486, 0.559, 0.7888, 0.558, 0.7816, 0.5791, 0.7393, 0.582, 0.79, 0.4582, 0.7593, 0.4696, 0.7567, 0.4521, 0.7878, 0.4465, 0.7082, 0.5585, 0.7486, 0.559, 0.7393, 0.582, 0.6976, 0.5838, 0.8232, 0.4398, 0.79, 0.4582, 0.7878, 0.4465, 0.821, 0.4354, 0.6676, 0.5564, 0.7082, 0.5585, 0.6976, 0.5838, 0.6557, 0.5838, 0.1712, 0.1386, 0.1904, 0.1694, 0.167, 0.144, 0.86, 0.4157, 0.8232, 0.4398, 0.821, 0.4354, 0.6263, 0.5514, 0.6676, 0.5564, 0.6557, 0.5838, 0.6121, 0.5823, 0.1559, 0.1138, 0.1712, 0.1386, 0.167, 0.144, 0.1474, 0.1239, 0.6329, 0.268, 0.6342, 0.223, 0.6612, 0.2442, 0.6588, 0.289, 0.6976, 0.5838, 0.7393, 0.582, 0.7294, 0.6081, 0.6872, 0.6113, 0.821, 0.4354, 0.7878, 0.4465, 0.7864, 0.436, 0.8202, 0.43, 0.6557, 0.5838, 0.6976, 0.5838, 0.6872, 0.6113, 0.6456, 0.6152, 0.167, 0.144, 0.1904, 0.1694, 0.1633, 0.1501, 0.86, 0.4157, 0.821, 0.4354, 0.8202, 0.43, 0.6121, 0.5823, 0.6557, 0.5838, 0.6456, 0.6152, 0.6017, 0.6205, 0.1474, 0.1239, 0.167, 0.144, 0.1633, 0.1501, 0.1404, 0.1366, 0.569, 0.5927, 0.6121, 0.5823, 0.6017, 0.6205, 0.56, 0.6291, 0.8452, 0.6093, 0.8679, 0.6289, 0.865, 0.6413, 0.8405, 0.6276, 0.5327, 0.609, 0.569, 0.5927, 0.56, 0.6291, 0.5371, 0.648, 0.8168, 0.5918, 0.8452, 0.6093, 0.8405, 0.6276, 0.8094, 0.6166, 0.7239, 0.4567, 0.6897, 0.4587, 0.692, 0.4291, 0.7243, 0.4334, 0.7816, 0.5791, 0.8168, 0.5918, 0.8094, 0.6166, 0.7728, 0.608, 0.7567, 0.4521, 0.7239, 0.4567, 0.7243, 0.4334, 0.7558, 0.4354, 0.7393, 0.582, 0.7816, 0.5791, 0.7728, 0.608, 0.7294, 0.6081, 0.7878, 0.4465, 0.7567, 0.4521, 0.7558, 0.4354, 0.7864, 0.436, 0.5371, 0.648, 0.56, 0.6291, 0.5581, 0.6716, 0.5377, 0.6864, 0.8094, 0.6166, 0.8405, 0.6276, 0.8357, 0.6496, 0.8015, 0.6463, 0.7243, 0.4334, 0.692, 0.4291, 0.6942, 0.403, 0.7256, 0.4123, 0.7728, 0.608, 0.8094, 0.6166, 0.8015, 0.6463, 0.7609, 0.647, 0.7558, 0.4354, 0.7243, 0.4334, 0.7256, 0.4123, 0.7561, 0.42, 0.7294, 0.6081, 0.7728, 0.608, 0.7609, 0.647, 0.7195, 0.6508, 0.07727, 0.5082, 0.07402, 0.4742, 0.08745, 0.477, 0.08858, 0.5099, 0.6872, 0.6113, 0.7294, 0.6081, 0.7195, 0.6508, 0.6803, 0.6549, 0.07402, 0.5417, 0.07727, 0.5082, 0.08858, 0.5099, 0.07845, 0.543, 0.6456, 0.6152, 0.6872, 0.6113, 0.6803, 0.6549, 0.6397, 0.6593, 0.1633, 0.1501, 0.1904, 0.1694, 0.1607, 0.158, 0.86, 0.4157, 0.8202, 0.43, 0.8209, 0.4238, 0.6017, 0.6205, 0.6456, 0.6152, 0.6397, 0.6593, 0.5973, 0.6645, 0.1404, 0.1366, 0.1633, 0.1501, 0.1607, 0.158, 0.1349, 0.1518, 0.56, 0.6291, 0.6017, 0.6205, 0.5973, 0.6645, 0.5581, 0.6716, 0.8405, 0.6276, 0.865, 0.6413, 0.8623, 0.6563, 0.8357, 0.6496, 0.8209, 0.4238, 0.7853, 0.427, 0.7871, 0.4158, 0.8229, 0.4172, 0.6397, 0.6593, 0.6803, 0.6549, 0.6776, 0.7021, 0.6384, 0.7075, 0.1607, 0.158, 0.1904, 0.1694, 0.1599, 0.1675, 0.86, 0.4157, 0.8209, 0.4238, 0.8229, 0.4172, 0.5973, 0.6645, 0.6397, 0.6593, 0.6384, 0.7075, 0.5987, 0.7125, 0.1349, 0.1518, 0.1607, 0.158, 0.1599, 0.1675, 0.1324, 0.1705, 0.5581, 0.6716, 0.5973, 0.6645, 0.5987, 0.7125, 0.5623, 0.7179, 0.8357, 0.6496, 0.8623, 0.6563, 0.8585, 0.6747, 0.8287, 0.6777, 0.5377, 0.6864, 0.5581, 0.6716, 0.5623, 0.7179, 0.5333, 0.7246, 0.8015, 0.6463, 0.8357, 0.6496, 0.8287, 0.6777, 0.7926, 0.6837, 0.04914, 0.5114, 0.04837, 0.4742, 0.07029, 0.4822, 0.06603, 0.5187, 0.7609, 0.647, 0.8015, 0.6463, 0.7926, 0.6837, 0.754, 0.6905, 0.04837, 0.5463, 0.04914, 0.5114, 0.06603, 0.5187, 0.06223, 0.5523, 0.7195, 0.6508, 0.7609, 0.647, 0.754, 0.6905, 0.7157, 0.6964, 0.7853, 0.427, 0.7561, 0.42, 0.7577, 0.4052, 0.7871, 0.4158, 0.6803, 0.6549, 0.7195, 0.6508, 0.7157, 0.6964, 0.6776, 0.7021, 0.7926, 0.6837, 0.8287, 0.6777, 0.8242, 0.7097, 0.7911, 0.7239, 0.728, 0.3927, 0.6954, 0.3806, 0.7092, 0.3493, 0.7344, 0.3712, 0.754, 0.6905, 0.7926, 0.6837, 0.7911, 0.7239, 0.756, 0.7355, 0.7577, 0.4052, 0.728, 0.3927, 0.7344, 0.3712, 0.7628, 0.3887, 0.7157, 0.6964, 0.754, 0.6905, 0.756, 0.7355, 0.7182, 0.7445, 0.7871, 0.4158, 0.7577, 0.4052, 0.7628, 0.3887, 0.7935, 0.4017, 0.6776, 0.7021, 0.7157, 0.6964, 0.7182, 0.7445, 0.6786, 0.7521, 0.8229, 0.4172, 0.7871, 0.4158, 0.7935, 0.4017, 0.8262, 0.4106, 0.6384, 0.7075, 0.6776, 0.7021, 0.6786, 0.7521, 0.6398, 0.7573, 0.1599, 0.1675, 0.1904, 0.1694, 0.1606, 0.1781, 0.86, 0.4157, 0.8229, 0.4172, 0.8262, 0.4106, 0.5987, 0.7125, 0.6384, 0.7075, 0.6398, 0.7573, 0.6023, 0.7613, 0.1324, 0.1705, 0.1599, 0.1675, 0.1606, 0.1781, 0.1333, 0.1925, 0.5623, 0.7179, 0.5987, 0.7125, 0.6023, 0.7613, 0.5686, 0.7646, 0.8287, 0.6777, 0.8585, 0.6747, 0.8539, 0.6961, 0.8242, 0.7097, 0.5333, 0.7246, 0.5623, 0.7179, 0.5686, 0.7646, 0.5407, 0.7673, 0.6398, 0.7573, 0.6786, 0.7521, 0.6831, 0.7978, 0.6424, 0.806, 0.1606, 0.1781, 0.1904, 0.1694, 0.1626, 0.1887, 0.86, 0.4157, 0.8262, 0.4106, 0.8305, 0.4043, 0.6023, 0.7613, 0.6398, 0.7573, 0.6424, 0.806, 0.6054, 0.8078, 0.1333, 0.1925, 0.1606, 0.1781, 0.1626, 0.1887, 0.1351, 0.214, 0.5686, 0.7646, 0.6023, 0.7613, 0.6054, 0.8078, 0.5733, 0.8085, 0.8242, 0.7097, 0.8539, 0.6961, 0.8518, 0.7177, 0.8254, 0.7415, 0.5407, 0.7673, 0.5686, 0.7646, 0.5733, 0.8085, 0.5466, 0.8073, 0.7911, 0.7239, 0.8242, 0.7097, 0.8254, 0.7415, 0.7949, 0.7595, 0.7344, 0.3712, 0.7092, 0.3493, 0.7259, 0.3218, 0.7491, 0.3469, 0.756, 0.7355, 0.7911, 0.7239, 0.7949, 0.7595, 0.7595, 0.772, 0.7628, 0.3887, 0.7344, 0.3712, 0.7491, 0.3469, 0.7744, 0.3693, 0.7182, 0.7445, 0.756, 0.7355, 0.7595, 0.772, 0.7221, 0.7849, 0.7935, 0.4017, 0.7628, 0.3887, 0.7744, 0.3693, 0.8016, 0.3886, 0.6786, 0.7521, 0.7182, 0.7445, 0.7221, 0.7849, 0.6831, 0.7978, 0.8262, 0.4106, 0.7935, 0.4017, 0.8016, 0.3886, 0.8305, 0.4043, 0.7491, 0.3469, 0.7259, 0.3218, 0.7444, 0.2991, 0.7652, 0.3268, 0.7595, 0.772, 0.7949, 0.7595, 0.7996, 0.7906, 0.7647, 0.8078, 0.7744, 0.3693, 0.7491, 0.3469, 0.7652, 0.3268, 0.7875, 0.353, 0.7221, 0.7849, 0.7595, 0.772, 0.7647, 0.8078, 0.7277, 0.8253, 0.8016, 0.3886, 0.7744, 0.3693, 0.7875, 0.353, 0.8111, 0.3772, 0.6831, 0.7978, 0.7221, 0.7849, 0.7277, 0.8253, 0.6886, 0.8428, 0.8305, 0.4043, 0.8016, 0.3886, 0.8111, 0.3772, 0.8357, 0.3986, 0.6424, 0.806, 0.6831, 0.7978, 0.6886, 0.8428, 0.6468, 0.8509, 0.1626, 0.1887, 0.1904, 0.1694, 0.1655, 0.1987, 0.86, 0.4157, 0.8305, 0.4043, 0.8357, 0.3986, 0.6054, 0.8078, 0.6424, 0.806, 0.6468, 0.8509, 0.6085, 0.8501, 0.1351, 0.214, 0.1626, 0.1887, 0.1655, 0.1987, 0.1376, 0.2336, 0.5733, 0.8085, 0.6054, 0.8078, 0.6085, 0.8501, 0.5767, 0.8482, 0.1059, 0.2419, 0.1351, 0.214, 0.1376, 0.2336, 0.1057, 0.2697, 0.7259, 0.3218, 0.705, 0.2946, 0.7248, 0.2702, 0.7444, 0.2991, 0.7949, 0.7595, 0.8254, 0.7415, 0.8306, 0.7706, 0.7996, 0.7906, 0.86, 0.4157, 0.8357, 0.3986, 0.8417, 0.3937, 0.6085, 0.8501, 0.6468, 0.8509, 0.6519, 0.8889, 0.6133, 0.8871, 0.1376, 0.2336, 0.1655, 0.1987, 0.1693, 0.2075, 0.1417, 0.2503, 0.7248, 0.2702, 0.7048, 0.2387, 0.7304, 0.2166, 0.7491, 0.2507, 0.1057, 0.2697, 0.1376, 0.2336, 0.1417, 0.2503, 0.1103, 0.2935, 0.7444, 0.2991, 0.7248, 0.2702, 0.7491, 0.2507, 0.7671, 0.2828, 0.7996, 0.7906, 0.8306, 0.7706, 0.837, 0.7959, 0.807, 0.8217, 0.7652, 0.3268, 0.7444, 0.2991, 0.7671, 0.2828, 0.7846, 0.3123, 0.7647, 0.8078, 0.7996, 0.7906, 0.807, 0.8217, 0.7722, 0.8432, 0.7875, 0.353, 0.7652, 0.3268, 0.7846, 0.3123, 0.802, 0.3396, 0.7277, 0.8253, 0.7647, 0.8078, 0.7722, 0.8432, 0.7352, 0.8656, 0.8111, 0.3772, 0.7875, 0.353, 0.802, 0.3396, 0.8218, 0.3677, 0.6886, 0.8428, 0.7277, 0.8253, 0.7352, 0.8656, 0.6956, 0.8874, 0.8357, 0.3986, 0.8111, 0.3772, 0.8218, 0.3677, 0.8417, 0.3937, 0.6468, 0.8509, 0.6886, 0.8428, 0.6956, 0.8874, 0.6519, 0.8889, 0.1655, 0.1987, 0.1904, 0.1694, 0.1693, 0.2075, 0.802, 0.3396, 0.7846, 0.3123, 0.8045, 0.3005, 0.8182, 0.3293, 0.7352, 0.8656, 0.7722, 0.8432, 0.7818, 0.8775, 0.7452, 0.9059, 0.8218, 0.3677, 0.802, 0.3396, 0.8182, 0.3293, 0.8335, 0.3601, 0.6956, 0.8874, 0.7352, 0.8656, 0.7452, 0.9059, 0.7013, 0.9168, 0.8417, 0.3937, 0.8218, 0.3677, 0.8335, 0.3601, 0.8483, 0.3896, 0.7101, 0.1799, 0.6897, 0.1414, 0.7221, 0.1256, 0.7419, 0.1632, 0.1693, 0.2075, 0.1904, 0.1694, 0.1738, 0.2147, 0.86, 0.4157, 0.8417, 0.3937, 0.8483, 0.3896, 0.7304, 0.2166, 0.7101, 0.1799, 0.7419, 0.1632, 0.7595, 0.1984, 0.1417, 0.2503, 0.1693, 0.2075, 0.1738, 0.2147, 0.1484, 0.2635, 0.7491, 0.2507, 0.7304, 0.2166, 0.7595, 0.1984, 0.7752, 0.2354, 0.1103, 0.2935, 0.1417, 0.2503, 0.1484, 0.2635, 0.1203, 0.3123, 0.7671, 0.2828, 0.7491, 0.2507, 0.7752, 0.2354, 0.7901, 0.2693, 0.807, 0.8217, 0.837, 0.7959, 0.8432, 0.816, 0.8169, 0.8524, 0.7846, 0.3123, 0.7671, 0.2828, 0.7901, 0.2693, 0.8045, 0.3005, 0.7722, 0.8432, 0.807, 0.8217, 0.8169, 0.8524, 0.7818, 0.8775, 0.1484, 0.2635, 0.1738, 0.2147, 0.179, 0.2199, 0.1578, 0.273, 0.7752, 0.2354, 0.7595, 0.1984, 0.7902, 0.1845, 0.8022, 0.2232, 0.1203, 0.3123, 0.1484, 0.2635, 0.1578, 0.273, 0.135, 0.3254, 0.7901, 0.2693, 0.7752, 0.2354, 0.8022, 0.2232, 0.8138, 0.2585, 0.1057, 0.3526, 0.1203, 0.3123, 0.135, 0.3254, 0.1213, 0.3724, 0.8045, 0.3005, 0.7901, 0.2693, 0.8138, 0.2585, 0.8249, 0.2912, 0.7818, 0.8775, 0.8169, 0.8524, 0.8255, 0.8739, 0.7923, 0.9064, 0.8182, 0.3293, 0.8045, 0.3005, 0.8249, 0.2912, 0.8354, 0.3218, 0.7452, 0.9059, 0.7818, 0.8775, 0.7923, 0.9064, 0.7516, 0.9271, 0.8335, 0.3601, 0.8182, 0.3293, 0.8354, 0.3218, 0.846, 0.3546, 0.7221, 0.1256, 0.7065, 0.09464, 0.7389, 0.084, 0.7573, 0.116, 0.8483, 0.3896, 0.8335, 0.3601, 0.846, 0.3546, 0.8554, 0.3866, 0.7419, 0.1632, 0.7221, 0.1256, 0.7573, 0.116, 0.7755, 0.1512, 0.1738, 0.2147, 0.1904, 0.1694, 0.179, 0.2199, 0.86, 0.4157, 0.8483, 0.3896, 0.8554, 0.3866, 0.7595, 0.1984, 0.7419, 0.1632, 0.7755, 0.1512, 0.7902, 0.1845, 0.1277, 0.4376, 0.1193, 0.4101, 0.1491, 0.4193, 0.1609, 0.4475, 0.846, 0.3546, 0.8354, 0.3218, 0.8532, 0.3157, 0.8593, 0.351, 0.7573, 0.116, 0.7389, 0.084, 0.7735, 0.08093, 0.7925, 0.1112, 0.8554, 0.3866, 0.846, 0.3546, 0.8593, 0.351, 0.8626, 0.3848, 0.7755, 0.1512, 0.7573, 0.116, 0.7925, 0.1112, 0.8087, 0.1432, 0.179, 0.2199, 0.1904, 0.1694, 0.1849, 0.2232, 0.86, 0.4157, 0.8554, 0.3866, 0.8626, 0.3848, 0.7902, 0.1845, 0.7755, 0.1512, 0.8087, 0.1432, 0.8207, 0.1754, 0.1578, 0.273, 0.179, 0.2199, 0.1849, 0.2232, 0.1695, 0.2783, 0.8022, 0.2232, 0.7902, 0.1845, 0.8207, 0.1754, 0.8294, 0.2144, 0.135, 0.3254, 0.1578, 0.273, 0.1695, 0.2783, 0.1533, 0.3326, 0.8138, 0.2585, 0.8022, 0.2232, 0.8294, 0.2144, 0.8381, 0.2504, 0.1213, 0.3724, 0.135, 0.3254, 0.1533, 0.3326, 0.1459, 0.3807, 0.8249, 0.2912, 0.8138, 0.2585, 0.8381, 0.2504, 0.8461, 0.2841, 0.1193, 0.4101, 0.1213, 0.3724, 0.1459, 0.3807, 0.1491, 0.4193, 0.8354, 0.3218, 0.8249, 0.2912, 0.8461, 0.2841, 0.8532, 0.3157, 0.8294, 0.2144, 0.8207, 0.1754, 0.8502, 0.1717, 0.8569, 0.2087, 0.1533, 0.3326, 0.1695, 0.2783, 0.183, 0.2796, 0.1741, 0.3337, 0.8381, 0.2504, 0.8294, 0.2144, 0.8569, 0.2087, 0.863, 0.2448, 0.1459, 0.3807, 0.1533, 0.3326, 0.1741, 0.3337, 0.173, 0.3817, 0.8461, 0.2841, 0.8381, 0.2504, 0.863, 0.2448, 0.8681, 0.279, 0.1491, 0.4193, 0.1459, 0.3807, 0.173, 0.3817, 0.1808, 0.4203, 0.8532, 0.3157, 0.8461, 0.2841, 0.8681, 0.279, 0.872, 0.3122, 0.1609, 0.4475, 0.1491, 0.4193, 0.1808, 0.4203, 0.1949, 0.4491, 0.8593, 0.351, 0.8532, 0.3157, 0.872, 0.3122, 0.8728, 0.3496, 0.7925, 0.1112, 0.7735, 0.08093, 0.8071, 0.08266, 0.8259, 0.1103, 0.8626, 0.3848, 0.8593, 0.351, 0.8728, 0.3496, 0.8698, 0.3841, 0.8087, 0.1432, 0.7925, 0.1112, 0.8259, 0.1103, 0.8407, 0.1393, 0.1849, 0.2232, 0.1904, 0.1694, 0.1912, 0.2243, 0.86, 0.4157, 0.8626, 0.3848, 0.8698, 0.3841, 0.8207, 0.1754, 0.8087, 0.1432, 0.8407, 0.1393, 0.8502, 0.1717, 0.1695, 0.2783, 0.1849, 0.2232, 0.1912, 0.2243, 0.183, 0.2796, 0.8728, 0.3496, 0.872, 0.3122, 0.8908, 0.3131, 0.8862, 0.3505, 0.2103, 0.47, 0.1949, 0.4491, 0.2274, 0.4346, 0.2419, 0.457, 0.8698, 0.3841, 0.8728, 0.3496, 0.8862, 0.3505, 0.8767, 0.3845, 0.2231, 0.4844, 0.2103, 0.47, 0.2419, 0.457, 0.2553, 0.4807, 0.1912, 0.2243, 0.1904, 0.1694, 0.1977, 0.2235, 0.86, 0.4157, 0.8698, 0.3841, 0.8767, 0.3845, 0.8502, 0.1717, 0.8407, 0.1393, 0.8713, 0.1396, 0.8801, 0.1696, 0.183, 0.2796, 0.1912, 0.2243, 0.1977, 0.2235, 0.1973, 0.2769, 0.8569, 0.2087, 0.8502, 0.1717, 0.8801, 0.1696, 0.885, 0.2057, 0.1741, 0.3337, 0.183, 0.2796, 0.1973, 0.2769, 0.1962, 0.329, 0.863, 0.2448, 0.8569, 0.2087, 0.885, 0.2057, 0.8888, 0.2412, 0.173, 0.3817, 0.1741, 0.3337, 0.1962, 0.329, 0.201, 0.3755, 0.8681, 0.279, 0.863, 0.2448, 0.8888, 0.2412, 0.8914, 0.2753, 0.1808, 0.4203, 0.173, 0.3817, 0.201, 0.3755, 0.2127, 0.4133, 0.872, 0.3122, 0.8681, 0.279, 0.8914, 0.2753, 0.8908, 0.3131, 0.1949, 0.4491, 0.1808, 0.4203, 0.2127, 0.4133, 0.2274, 0.4346, 0.1962, 0.329, 0.1973, 0.2769, 0.2115, 0.2705, 0.2181, 0.3189, 0.8888, 0.2412, 0.885, 0.2057, 0.9135, 0.2057, 0.9154, 0.2417, 0.201, 0.3755, 0.1962, 0.329, 0.2181, 0.3189, 0.2286, 0.3627, 0.8914, 0.2753, 0.8888, 0.2412, 0.9154, 0.2417, 0.9142, 0.2796, 0.2127, 0.4133, 0.201, 0.3755, 0.2286, 0.3627, 0.2445, 0.3925, 0.8908, 0.3131, 0.8914, 0.2753, 0.9142, 0.2796, 0.9091, 0.3174, 0.2274, 0.4346, 0.2127, 0.4133, 0.2445, 0.3925, 0.26, 0.4171, 0.8862, 0.3505, 0.8908, 0.3131, 0.9091, 0.3174, 0.899, 0.3535, 0.2419, 0.457, 0.2274, 0.4346, 0.26, 0.4171, 0.2743, 0.441, 0.8767, 0.3845, 0.8862, 0.3505, 0.899, 0.3535, 0.883, 0.386, 0.2553, 0.4807, 0.2419, 0.457, 0.2743, 0.441, 0.287, 0.4659, 0.1977, 0.2235, 0.1904, 0.1694, 0.2042, 0.2207, 0.86, 0.4157, 0.8767, 0.3845, 0.883, 0.386, 0.8801, 0.1696, 0.8713, 0.1396, 0.899, 0.1456, 0.9087, 0.1729, 0.1973, 0.2769, 0.1977, 0.2235, 0.2042, 0.2207, 0.2115, 0.2705, 0.885, 0.2057, 0.8801, 0.1696, 0.9087, 0.1729, 0.9135, 0.2057, 0.2743, 0.441, 0.26, 0.4171, 0.2937, 0.4002, 0.3082, 0.4237, 0.883, 0.386, 0.899, 0.3535, 0.9105, 0.3587, 0.8886, 0.3885, 0.287, 0.4659, 0.2743, 0.441, 0.3082, 0.4237, 0.3199, 0.4473, 0.2042, 0.2207, 0.1904, 0.1694, 0.2101, 0.2161, 0.86, 0.4157, 0.883, 0.386, 0.8886, 0.3885, 0.9087, 0.1729, 0.899, 0.1456, 0.9269, 0.1538, 0.936, 0.1817, 0.2115, 0.2705, 0.2042, 0.2207, 0.2101, 0.2161, 0.2247, 0.261, 0.9135, 0.2057, 0.9087, 0.1729, 0.936, 0.1817, 0.94, 0.2153, 0.2181, 0.3189, 0.2115, 0.2705, 0.2247, 0.261, 0.2389, 0.3044, 0.9154, 0.2417, 0.9135, 0.2057, 0.94, 0.2153, 0.94, 0.2516, 0.2286, 0.3627, 0.2181, 0.3189, 0.2389, 0.3044, 0.256, 0.3457, 0.9142, 0.2796, 0.9154, 0.2417, 0.94, 0.2516, 0.9357, 0.2888, 0.2445, 0.3925, 0.2286, 0.3627, 0.256, 0.3457, 0.2765, 0.3755, 0.9091, 0.3174, 0.9142, 0.2796, 0.9357, 0.2888, 0.9262, 0.325, 0.26, 0.4171, 0.2445, 0.3925, 0.2765, 0.3755, 0.2937, 0.4002, 0.899, 0.3535, 0.9091, 0.3174, 0.9262, 0.325, 0.9105, 0.3587, 0.1472, 0.5728, 0.18, 0.5531, 0.1921, 0.5746, 0.1569, 0.5926, 0.256, 0.3457, 0.2389, 0.3044, 0.2587, 0.2867, 0.2844, 0.3261, 0.9357, 0.2888, 0.94, 0.2516, 0.9626, 0.2663, 0.955, 0.3018, 0.2765, 0.3755, 0.256, 0.3457, 0.2844, 0.3261, 0.3115, 0.3634, 0.9262, 0.325, 0.9357, 0.2888, 0.955, 0.3018, 0.941, 0.3353, 0.2937, 0.4002, 0.2765, 0.3755, 0.3115, 0.3634, 0.3301, 0.3842, 0.9105, 0.3587, 0.9262, 0.325, 0.941, 0.3353, 0.9201, 0.3656, 0.3082, 0.4237, 0.2937, 0.4002, 0.3301, 0.3842, 0.3447, 0.4059, 0.8886, 0.3885, 0.9105, 0.3587, 0.9201, 0.3656, 0.8931, 0.3919, 0.3199, 0.4473, 0.3082, 0.4237, 0.3447, 0.4059, 0.3542, 0.4261, 0.2101, 0.2161, 0.1904, 0.1694, 0.2153, 0.2099, 0.86, 0.4157, 0.8886, 0.3885, 0.8931, 0.3919, 0.2161, 0.5406, 0.2549, 0.5382, 0.2711, 0.5555, 0.2308, 0.5626, 0.2247, 0.261, 0.2101, 0.2161, 0.2153, 0.2099, 0.2365, 0.2488, 0.18, 0.5531, 0.2161, 0.5406, 0.2308, 0.5626, 0.1921, 0.5746, 0.2389, 0.3044, 0.2247, 0.261, 0.2365, 0.2488, 0.2587, 0.2867, 0.8931, 0.3919, 0.9201, 0.3656, 0.9272, 0.374, 0.8963, 0.396, 0.1027, 0.5027, 0.09232, 0.4742, 0.1275, 0.4803, 0.1275, 0.5176, 0.2153, 0.2099, 0.1904, 0.1694, 0.2194, 0.2022, 0.86, 0.4157, 0.8931, 0.3919, 0.8963, 0.396, 0.2308, 0.5626, 0.2711, 0.5555, 0.2905, 0.5796, 0.2454, 0.5913, 0.2365, 0.2488, 0.2153, 0.2099, 0.2194, 0.2022, 0.2462, 0.2344, 0.1921, 0.5746, 0.2308, 0.5626, 0.2454, 0.5913, 0.2041, 0.603, 0.2587, 0.2867, 0.2365, 0.2488, 0.2462, 0.2344, 0.2754, 0.2658, 0.1569, 0.5926, 0.1921, 0.5746, 0.2041, 0.603, 0.1666, 0.6185, 0.2844, 0.3261, 0.2587, 0.2867, 0.2754, 0.2658, 0.3104, 0.3003, 0.1272, 0.6157, 0.1569, 0.5926, 0.1666, 0.6185, 0.1352, 0.638, 0.3115, 0.3634, 0.2844, 0.3261, 0.3104, 0.3003, 0.3432, 0.3355, 0.1046, 0.6432, 0.1272, 0.6157, 0.1352, 0.638, 0.111, 0.6608, 0.3301, 0.3842, 0.3115, 0.3634, 0.3432, 0.3355, 0.3702, 0.3662, 0.9201, 0.3656, 0.941, 0.3353, 0.9523, 0.3478, 0.9272, 0.374, 0.3447, 0.4059, 0.3301, 0.3842, 0.3702, 0.3662, 0.3853, 0.3874, 0.1352, 0.638, 0.1666, 0.6185, 0.1771, 0.65, 0.144, 0.6647, 0.3432, 0.3355, 0.3104, 0.3003, 0.3276, 0.2679, 0.3623, 0.2946, 0.111, 0.6608, 0.1352, 0.638, 0.144, 0.6647, 0.1181, 0.6818, 0.3702, 0.3662, 0.3432, 0.3355, 0.3623, 0.2946, 0.3897, 0.3199, 0.09436, 0.6867, 0.111, 0.6608, 0.1181, 0.6818, 0.09949, 0.7012, 0.3385, 0.5715, 0.3831, 0.5763, 0.4012, 0.6194, 0.3578, 0.6131, 0.8963, 0.396, 0.9272, 0.374, 0.9312, 0.3833, 0.8979, 0.4008, 0.2905, 0.5796, 0.3385, 0.5715, 0.3578, 0.6131, 0.3077, 0.6245, 0.2194, 0.2022, 0.1904, 0.1694, 0.2223, 0.1933, 0.86, 0.4157, 0.8963, 0.396, 0.8979, 0.4008, 0.2454, 0.5913, 0.2905, 0.5796, 0.3077, 0.6245, 0.2614, 0.6334, 0.2462, 0.2344, 0.2194, 0.2022, 0.2223, 0.1933, 0.253, 0.2182, 0.2041, 0.603, 0.2454, 0.5913, 0.2614, 0.6334, 0.2176, 0.6405, 0.2754, 0.2658, 0.2462, 0.2344, 0.253, 0.2182, 0.2869, 0.2421, 0.1666, 0.6185, 0.2041, 0.603, 0.2176, 0.6405, 0.1771, 0.65, 0.3104, 0.3003, 0.2754, 0.2658, 0.2869, 0.2421, 0.3276, 0.2679, 0.2223, 0.1933, 0.1904, 0.1694, 0.2237, 0.1835, 0.86, 0.4157, 0.8979, 0.4008, 0.8979, 0.4059, 0.2614, 0.6334, 0.3077, 0.6245, 0.321, 0.6721, 0.2751, 0.6774, 0.253, 0.2182, 0.2223, 0.1933, 0.2237, 0.1835, 0.2569, 0.2004, 0.2176, 0.6405, 0.2614, 0.6334, 0.2751, 0.6774, 0.2312, 0.6817, 0.2869, 0.2421, 0.253, 0.2182, 0.2569, 0.2004, 0.293, 0.2161, 0.1771, 0.65, 0.2176, 0.6405, 0.2312, 0.6817, 0.1888, 0.6859, 0.3276, 0.2679, 0.2869, 0.2421, 0.293, 0.2161, 0.3365, 0.2315, 0.144, 0.6647, 0.1771, 0.65, 0.1888, 0.6859, 0.154, 0.6949, 0.3623, 0.2946, 0.3276, 0.2679, 0.3365, 0.2315, 0.3731, 0.2505, 0.1181, 0.6818, 0.144, 0.6647, 0.154, 0.6949, 0.126, 0.7054, 0.3897, 0.3199, 0.3623, 0.2946, 0.3731, 0.2505, 0.3976, 0.2705, 0.09949, 0.7012, 0.1181, 0.6818, 0.126, 0.7054, 0.1049, 0.7174, 0.3578, 0.6131, 0.4012, 0.6194, 0.4128, 0.6682, 0.3702, 0.666, 0.8979, 0.4008, 0.9312, 0.3833, 0.9316, 0.3931, 0.8979, 0.4059, 0.3077, 0.6245, 0.3578, 0.6131, 0.3702, 0.666, 0.321, 0.6721, 0.3731, 0.2505, 0.3365, 0.2315, 0.3384, 0.1945, 0.378, 0.2036, 0.126, 0.7054, 0.154, 0.6949, 0.1649, 0.7272, 0.1343, 0.7306, 0.4128, 0.6682, 0.4454, 0.6763, 0.4561, 0.7225, 0.4242, 0.7191, 0.1049, 0.7174, 0.126, 0.7054, 0.1343, 0.7306, 0.1105, 0.7348, 0.3702, 0.666, 0.4128, 0.6682, 0.4242, 0.7191, 0.3769, 0.7187, 0.4926, 0.4678, 0.4593, 0.4664, 0.457, 0.4558, 0.4915, 0.4627, 0.321, 0.6721, 0.3702, 0.666, 0.3769, 0.7187, 0.3308, 0.7206, 0.2237, 0.1835, 0.1904, 0.1694, 0.2237, 0.1732, 0.5284, 0.463, 0.4926, 0.4678, 0.4915, 0.4627, 0.2751, 0.6774, 0.321, 0.6721, 0.3308, 0.7206, 0.2869, 0.7225, 0.2569, 0.2004, 0.2237, 0.1835, 0.2237, 0.1732, 0.258, 0.1814, 0.2312, 0.6817, 0.2751, 0.6774, 0.2869, 0.7225, 0.2436, 0.7234, 0.293, 0.2161, 0.2569, 0.2004, 0.258, 0.1814, 0.2941, 0.1893, 0.1888, 0.6859, 0.2312, 0.6817, 0.2436, 0.7234, 0.2015, 0.7245, 0.3365, 0.2315, 0.293, 0.2161, 0.2941, 0.1893, 0.3384, 0.1945, 0.154, 0.6949, 0.1888, 0.6859, 0.2015, 0.7245, 0.1649, 0.7272, 0.2869, 0.7225, 0.3308, 0.7206, 0.34, 0.7705, 0.2982, 0.7687, 0.258, 0.1814, 0.2237, 0.1732, 0.2224, 0.1629, 0.2562, 0.1614, 0.2436, 0.7234, 0.2869, 0.7225, 0.2982, 0.7687, 0.2556, 0.7663, 0.2941, 0.1893, 0.258, 0.1814, 0.2562, 0.1614, 0.291, 0.1625, 0.2015, 0.7245, 0.2436, 0.7234, 0.2556, 0.7663, 0.2143, 0.7634, 0.3384, 0.1945, 0.2941, 0.1893, 0.291, 0.1625, 0.3319, 0.1613, 0.1649, 0.7272, 0.2015, 0.7245, 0.2143, 0.7634, 0.1778, 0.7587, 0.378, 0.2036, 0.3384, 0.1945, 0.3319, 0.1613, 0.3719, 0.1619, 0.1343, 0.7306, 0.1649, 0.7272, 0.1778, 0.7587, 0.1449, 0.7553, 0.4242, 0.7191, 0.4561, 0.7225, 0.4561, 0.7671, 0.4287, 0.77, 0.1105, 0.7348, 0.1343, 0.7306, 0.1449, 0.7553, 0.1158, 0.7527, 0.3769, 0.7187, 0.4242, 0.7191, 0.4287, 0.77, 0.3848, 0.7711, 0.4915, 0.4627, 0.457, 0.4558, 0.4582, 0.4444, 0.4919, 0.4573, 0.3308, 0.7206, 0.3769, 0.7187, 0.3848, 0.7711, 0.34, 0.7705, 0.2237, 0.1732, 0.1904, 0.1694, 0.2224, 0.1629, 0.5284, 0.463, 0.4915, 0.4627, 0.4919, 0.4573, 0.1449, 0.7553, 0.1778, 0.7587, 0.1874, 0.7883, 0.1532, 0.7782, 0.4287, 0.77, 0.4561, 0.7671, 0.4508, 0.8038, 0.4256, 0.8109, 0.4582, 0.4444, 0.4354, 0.4207, 0.4456, 0.4025, 0.4665, 0.4306, 0.3848, 0.7711, 0.4287, 0.77, 0.4256, 0.8109, 0.3868, 0.812, 0.4919, 0.4573, 0.4582, 0.4444, 0.4665, 0.4306, 0.494, 0.452, 0.34, 0.7705, 0.3848, 0.7711, 0.3868, 0.812, 0.3484, 0.815, 0.2224, 0.1629, 0.1904, 0.1694, 0.2198, 0.1529, 0.5284, 0.463, 0.4919, 0.4573, 0.494, 0.452, 0.2982, 0.7687, 0.34, 0.7705, 0.3484, 0.815, 0.307, 0.8126, 0.2562, 0.1614, 0.2224, 0.1629, 0.2198, 0.1529, 0.2515, 0.1416, 0.2556, 0.7663, 0.2982, 0.7687, 0.307, 0.8126, 0.2661, 0.8081, 0.291, 0.1625, 0.2562, 0.1614, 0.2515, 0.1416, 0.2841, 0.1358, 0.2143, 0.7634, 0.2556, 0.7663, 0.2661, 0.8081, 0.225, 0.7993, 0.3319, 0.1613, 0.291, 0.1625, 0.2841, 0.1358, 0.3195, 0.1318, 0.1778, 0.7587, 0.2143, 0.7634, 0.225, 0.7993, 0.1874, 0.7883, 0.3719, 0.1619, 0.3319, 0.1613, 0.3195, 0.1318, 0.3557, 0.1293, 0.2515, 0.1416, 0.2198, 0.1529, 0.2163, 0.1438, 0.2444, 0.1234, 0.2661, 0.8081, 0.307, 0.8126, 0.312, 0.8527, 0.2724, 0.8467, 0.2841, 0.1358, 0.2515, 0.1416, 0.2444, 0.1234, 0.2744, 0.1091, 0.225, 0.7993, 0.2661, 0.8081, 0.2724, 0.8467, 0.2321, 0.835, 0.3195, 0.1318, 0.2841, 0.1358, 0.2744, 0.1091, 0.3043, 0.1022, 0.1874, 0.7883, 0.225, 0.7993, 0.2321, 0.835, 0.1935, 0.8169, 0.3557, 0.1293, 0.3195, 0.1318, 0.3043, 0.1022, 0.3334, 0.0989, 0.1532, 0.7782, 0.1874, 0.7883, 0.1935, 0.8169, 0.1584, 0.8001, 0.4256, 0.8109, 0.4508, 0.8038, 0.4469, 0.8373, 0.4189, 0.8419, 0.4665, 0.4306, 0.4456, 0.4025, 0.4555, 0.3877, 0.4754, 0.4193, 0.3868, 0.812, 0.4256, 0.8109, 0.4189, 0.8419, 0.3843, 0.8442, 0.494, 0.452, 0.4665, 0.4306, 0.4754, 0.4193, 0.4975, 0.447, 0.3484, 0.815, 0.3868, 0.812, 0.3843, 0.8442, 0.3482, 0.8479, 0.2198, 0.1529, 0.1904, 0.1694, 0.2163, 0.1438, 0.5284, 0.463, 0.494, 0.452, 0.4975, 0.447, 0.307, 0.8126, 0.3484, 0.815, 0.3482, 0.8479, 0.312, 0.8527, 0.4189, 0.8419, 0.4469, 0.8373, 0.4499, 0.8686, 0.4174, 0.8716, 0.1266, 0.7839, 0.1584, 0.8001, 0.1604, 0.8212, 0.128, 0.7986, 0.3843, 0.8442, 0.4189, 0.8419, 0.4174, 0.8716, 0.3832, 0.8751, 0.4975, 0.447, 0.4754, 0.4193, 0.4835, 0.4111, 0.5023, 0.4426, 0.3482, 0.8479, 0.3843, 0.8442, 0.3832, 0.8751, 0.3482, 0.8794, 0.2163, 0.1438, 0.1904, 0.1694, 0.2118, 0.136, 0.5284, 0.463, 0.4975, 0.447, 0.5023, 0.4426, 0.312, 0.8527, 0.3482, 0.8479, 0.3482, 0.8794, 0.3127, 0.8833, 0.2444, 0.1234, 0.2163, 0.1438, 0.2118, 0.136, 0.2355, 0.1077, 0.2724, 0.8467, 0.312, 0.8527, 0.3127, 0.8833, 0.2755, 0.8814, 0.2744, 0.1091, 0.2444, 0.1234, 0.2355, 0.1077, 0.2617, 0.08642, 0.2321, 0.835, 0.2724, 0.8467, 0.2755, 0.8814, 0.2357, 0.8678, 0.3043, 0.1022, 0.2744, 0.1091, 0.2617, 0.08642, 0.2883, 0.075, 0.1935, 0.8169, 0.2321, 0.835, 0.2357, 0.8678, 0.1963, 0.8442, 0.3334, 0.0989, 0.3043, 0.1022, 0.2883, 0.075, 0.3138, 0.0682, 0.1584, 0.8001, 0.1935, 0.8169, 0.1963, 0.8442, 0.1604, 0.8212, 0.2755, 0.8814, 0.3127, 0.8833, 0.3138, 0.9162, 0.2759, 0.9108, 0.2617, 0.08642, 0.2355, 0.1077, 0.2254, 0.09584, 0.2473, 0.0719, 0.2357, 0.8678, 0.2755, 0.8814, 0.2759, 0.9108, 0.2355, 0.8947, 0.2883, 0.075, 0.2617, 0.08642, 0.2473, 0.0719, 0.27, 0.05753, 0.1963, 0.8442, 0.2357, 0.8678, 0.2355, 0.8947, 0.1956, 0.8704, 0.3138, 0.0682, 0.2883, 0.075, 0.27, 0.05753, 0.2922, 0.04721, 0.1604, 0.8212, 0.1963, 0.8442, 0.1956, 0.8704, 0.1592, 0.8419, 0.4174, 0.8716, 0.4499, 0.8686, 0.4496, 0.8907, 0.4173, 0.8996, 0.128, 0.7986, 0.1604, 0.8212, 0.1592, 0.8419, 0.1266, 0.8134, 0.3832, 0.8751, 0.4174, 0.8716, 0.4173, 0.8996, 0.3831, 0.9053, 0.09887, 0.7753, 0.128, 0.7986, 0.1266, 0.8134, 0.09859, 0.7824, 0.3482, 0.8794, 0.3832, 0.8751, 0.3831, 0.9053, 0.3485, 0.9112, 0.2118, 0.136, 0.1904, 0.1694, 0.2068, 0.1305, 0.5284, 0.463, 0.5023, 0.4426, 0.5081, 0.4391, 0.3127, 0.8833, 0.3482, 0.8794, 0.3485, 0.9112, 0.3138, 0.9162, 0.2355, 0.1077, 0.2118, 0.136, 0.2068, 0.1305, 0.2254, 0.09584, 0.1266, 0.8134, 0.1592, 0.8419, 0.1544, 0.8619, 0.1218, 0.8283, 0.3831, 0.9053, 0.4173, 0.8996, 0.4169, 0.9255, 0.3832, 0.9351, 0.09859, 0.7824, 0.1266, 0.8134, 0.1218, 0.8283, 0.09756, 0.7882, 0.3485, 0.9112, 0.3831, 0.9053, 0.3832, 0.9351, 0.3474, 0.9385, 0.2068, 0.1305, 0.1904, 0.1694, 0.2015, 0.127, 0.5284, 0.463, 0.5081, 0.4391, 0.5147, 0.4366, 0.3138, 0.9162, 0.3485, 0.9112, 0.3474, 0.9385, 0.3124, 0.9437, 0.2254, 0.09584, 0.2068, 0.1305, 0.2015, 0.127, 0.2153, 0.0909, 0.2759, 0.9108, 0.3138, 0.9162, 0.3124, 0.9437, 0.2733, 0.9339, 0.2473, 0.0719, 0.2254, 0.09584, 0.2153, 0.0909, 0.2324, 0.06519, 0.4439, 0.284, 0.4354, 0.2415, 0.4578, 0.2308, 0.4644, 0.2749, 0.27, 0.05753, 0.2473, 0.0719, 0.2324, 0.06519, 0.2509, 0.04804, 0.1956, 0.8704, 0.2355, 0.8947, 0.2325, 0.916, 0.1919, 0.8926, 0.2922, 0.04721, 0.27, 0.05753, 0.2509, 0.04804, 0.2692, 0.03522, 0.1592, 0.8419, 0.1956, 0.8704, 0.1919, 0.8926, 0.1544, 0.8619, 0.4173, 0.8996, 0.4496, 0.8907, 0.4451, 0.9047, 0.4169, 0.9255, 0.4644, 0.2749, 0.4578, 0.2308, 0.4841, 0.2256, 0.488, 0.2698, 0.2509, 0.04804, 0.2324, 0.06519, 0.2174, 0.06282, 0.2315, 0.04302, 0.475, 0.3196, 0.4644, 0.2749, 0.488, 0.2698, 0.4962, 0.3164, 0.2692, 0.03522, 0.2509, 0.04804, 0.2315, 0.04302, 0.2458, 0.02822, 0.489, 0.363, 0.475, 0.3196, 0.4962, 0.3164, 0.5061, 0.361, 0.4732, 0.08996, 0.4866, 0.06625, 0.5099, 0.06298, 0.4996, 0.08564, 0.502, 0.4027, 0.489, 0.363, 0.5061, 0.361, 0.5151, 0.4009, 0.4657, 0.1215, 0.4732, 0.08996, 0.4996, 0.08564, 0.4926, 0.1164, 0.5147, 0.4366, 0.502, 0.4027, 0.5151, 0.4009, 0.5217, 0.4352, 0.461, 0.1563, 0.4657, 0.1215, 0.4926, 0.1164, 0.4896, 0.1545, 0.2015, 0.127, 0.1904, 0.1694, 0.1965, 0.1266, 0.5284, 0.463, 0.5147, 0.4366, 0.5217, 0.4352, 0.4558, 0.19, 0.461, 0.1563, 0.4896, 0.1545, 0.4863, 0.1904, 0.2153, 0.0909, 0.2015, 0.127, 0.1965, 0.1266, 0.2053, 0.0904, 0.4578, 0.2308, 0.4558, 0.19, 0.4863, 0.1904, 0.4841, 0.2256, 0.2324, 0.06519, 0.2153, 0.0909, 0.2053, 0.0904, 0.2174, 0.06282, 0.5217, 0.4352, 0.5151, 0.4009, 0.5286, 0.4014, 0.529, 0.4348, 0.4896, 0.1545, 0.4926, 0.1164, 0.5216, 0.1162, 0.5185, 0.1549, 0.1965, 0.1266, 0.1904, 0.1694, 0.1907, 0.1255, 0.5284, 0.463, 0.5217, 0.4352, 0.529, 0.4348, 0.4863, 0.1904, 0.4896, 0.1545, 0.5185, 0.1549, 0.5158, 0.1919, 0.2053, 0.0904, 0.1965, 0.1266, 0.1907, 0.1255, 0.1945, 0.08995, 0.4841, 0.2256, 0.4863, 0.1904, 0.5158, 0.1919, 0.5137, 0.2281, 0.2174, 0.06282, 0.2053, 0.0904, 0.1945, 0.08995, 0.2017, 0.06202, 0.488, 0.2698, 0.4841, 0.2256, 0.5137, 0.2281, 0.5143, 0.2694, 0.2315, 0.04302, 0.2174, 0.06282, 0.2017, 0.06202, 0.2114, 0.04066, 0.4962, 0.3164, 0.488, 0.2698, 0.5143, 0.2694, 0.5197, 0.3171, 0.5099, 0.06298, 0.5212, 0.04521, 0.5414, 0.04372, 0.534, 0.06133, 0.5061, 0.361, 0.4962, 0.3164, 0.5197, 0.3171, 0.5252, 0.3621, 0.4996, 0.08564, 0.5099, 0.06298, 0.534, 0.06133, 0.5266, 0.08263, 0.5151, 0.4009, 0.5061, 0.361, 0.5252, 0.3621, 0.5286, 0.4014, 0.4926, 0.1164, 0.4996, 0.08564, 0.5266, 0.08263, 0.5216, 0.1162])
me_sphere_001.materials.append(None)
me_sphere_001.update()

# ---- objects
ob_meteroid = bpy.data.objects.new('Meteroid', me_sphere_001)

# ---- transforms, parenting, visibility, modifiers, constraints
ob_meteroid.location = (0.0, 0.0, 0.0)
ob_meteroid.scale = (4.921, 4.921, 4.921)
_m = ob_meteroid.modifiers.new('Auto Smooth', 'NODES')
_m.node_group = ng_auto_smooth
_gi = [s.identifier for s in ng_auto_smooth.interface.items_tree if s.item_type == 'SOCKET' and s.in_out == 'INPUT']
_m[_gi[1]] = 0.5236  # Angle

# ---- collection membership
col_collection.objects.link(ob_meteroid)

# ---- scene / render settings (as saved in the file)
scene.frame_start = 1; scene.frame_end = 250; scene.frame_set(1)
scene.render.engine = 'BLENDER_EEVEE_NEXT'
scene.cycles.sampling_pattern = 'TABULATED_SOBOL'
scene.view_settings.view_transform = 'Filmic'
bpy.context.view_layer.update()

# ---- added for rendering (the .blend has no active camera and no usable light): camera, sun
cam_auto = bpy.data.cameras.new('AutoCamera')
cam_auto.lens = 50.0
cam_auto.sensor_width = 36.0
cam_auto.clip_end = 1000.0
ob_auto_camera = bpy.data.objects.new('AutoCamera', cam_auto)
scene.collection.objects.link(ob_auto_camera)
ob_auto_camera.location = (20.0521, -24.8285, 16.4982)
ob_auto_camera.rotation_euler = (1.09748, -7.21219e-08, 0.694738)
scene.camera = ob_auto_camera
light_auto_sun = bpy.data.lights.new('AutoSun', 'SUN')
light_auto_sun.energy = 3.0
light_auto_sun.angle = 0.0523599
ob_auto_sun = bpy.data.objects.new('AutoSun', light_auto_sun)
scene.collection.objects.link(ob_auto_sun)
ob_auto_sun.rotation_euler = (0.872665, 0.174533, 0.523599)
bpy.context.view_layer.update()

